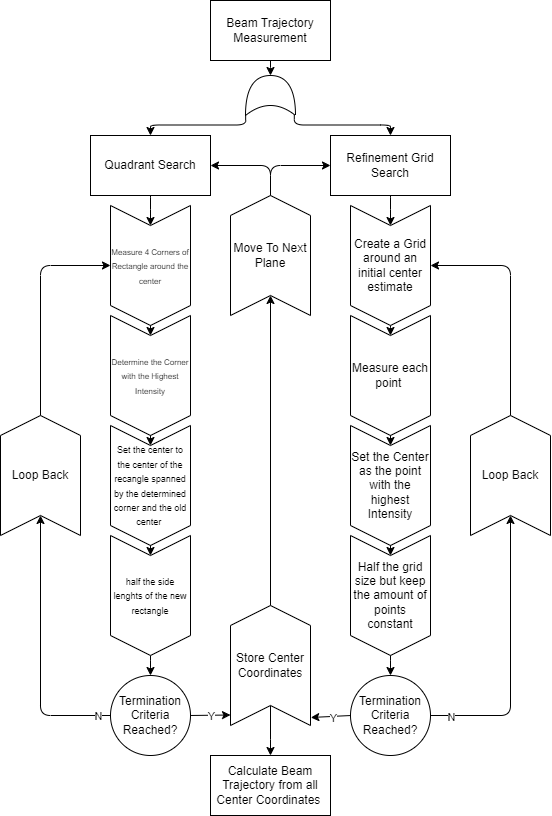

The diagram above was exported from draw.io. Its source (the exported page's mxGraphModel, read from the mxfile embedded in the PNG):
<mxGraphModel dx="2958" dy="1448" grid="1" gridSize="10" guides="1" tooltips="1" connect="1" arrows="1" fold="1" page="1" pageScale="1" pageWidth="850" pageHeight="1100" math="0" shadow="0">
  <root>
    <mxCell id="0" />
    <mxCell id="1" parent="0" />
    <mxCell id="2" style="edgeStyle=elbowEdgeStyle;elbow=vertical;html=1;" parent="1" source="3" target="61" edge="1">
      <mxGeometry relative="1" as="geometry" />
    </mxCell>
    <mxCell id="3" value="Beam Trajectory Measurement" style="rounded=0;whiteSpace=wrap;html=1;" parent="1" vertex="1">
      <mxGeometry x="-560" y="275" width="120" height="60" as="geometry" />
    </mxCell>
    <mxCell id="6" style="edgeStyle=elbowEdgeStyle;elbow=vertical;html=1;" parent="1" source="7" target="45" edge="1">
      <mxGeometry relative="1" as="geometry" />
    </mxCell>
    <mxCell id="7" value="Quadrant Search" style="rounded=0;whiteSpace=wrap;html=1;" parent="1" vertex="1">
      <mxGeometry x="-680" y="410" width="120" height="60" as="geometry" />
    </mxCell>
    <mxCell id="8" value="Refinement Grid Search" style="rounded=0;whiteSpace=wrap;html=1;" parent="1" vertex="1">
      <mxGeometry x="-440" y="410" width="120" height="60" as="geometry" />
    </mxCell>
    <mxCell id="9" style="edgeStyle=elbowEdgeStyle;elbow=vertical;html=1;" parent="1" source="50" target="27" edge="1">
      <mxGeometry relative="1" as="geometry" />
    </mxCell>
    <mxCell id="16" value="Calculate Beam Trajectory from all Center Coordinates&amp;nbsp;" style="rounded=0;whiteSpace=wrap;html=1;" parent="1" vertex="1">
      <mxGeometry x="-560" y="1030" width="120" height="60" as="geometry" />
    </mxCell>
    <mxCell id="17" style="edgeStyle=elbowEdgeStyle;elbow=vertical;html=1;exitX=0;exitY=0.5;exitDx=0;exitDy=0;" parent="1" source="19" target="16" edge="1">
      <mxGeometry relative="1" as="geometry">
        <mxPoint x="-500" y="1010" as="sourcePoint" />
      </mxGeometry>
    </mxCell>
    <mxCell id="18" value="" style="edgeStyle=elbowEdgeStyle;elbow=vertical;html=1;" parent="1" source="19" target="22" edge="1">
      <mxGeometry relative="1" as="geometry" />
    </mxCell>
    <mxCell id="19" value="Store Center Coordinates" style="shape=step;perimeter=stepPerimeter;whiteSpace=wrap;html=1;fixedSize=1;direction=north;" parent="1" vertex="1">
      <mxGeometry x="-540" y="880" width="80" height="120" as="geometry" />
    </mxCell>
    <mxCell id="20" style="edgeStyle=orthogonalEdgeStyle;elbow=vertical;html=1;entryX=1;entryY=0.5;entryDx=0;entryDy=0;exitX=1;exitY=0.5;exitDx=0;exitDy=0;" parent="1" source="22" target="7" edge="1">
      <mxGeometry relative="1" as="geometry" />
    </mxCell>
    <mxCell id="21" style="edgeStyle=orthogonalEdgeStyle;elbow=vertical;html=1;entryX=0;entryY=0.5;entryDx=0;entryDy=0;exitX=1;exitY=0.5;exitDx=0;exitDy=0;" parent="1" source="22" target="8" edge="1">
      <mxGeometry relative="1" as="geometry" />
    </mxCell>
    <mxCell id="22" value="Move To Next Plane" style="shape=step;perimeter=stepPerimeter;whiteSpace=wrap;html=1;fixedSize=1;direction=north;" parent="1" vertex="1">
      <mxGeometry x="-540" y="470" width="80" height="120" as="geometry" />
    </mxCell>
    <mxCell id="23" style="edgeStyle=elbowEdgeStyle;elbow=vertical;html=1;exitX=1;exitY=0.5;exitDx=0;exitDy=0;" parent="1" source="27" target="19" edge="1">
      <mxGeometry relative="1" as="geometry" />
    </mxCell>
    <mxCell id="24" value="Y" style="edgeLabel;html=1;align=center;verticalAlign=middle;resizable=0;points=[];" parent="23" vertex="1" connectable="0">
      <mxGeometry x="-0.0638" relative="1" as="geometry">
        <mxPoint as="offset" />
      </mxGeometry>
    </mxCell>
    <mxCell id="25" style="edgeStyle=orthogonalEdgeStyle;html=1;exitX=0;exitY=0.5;exitDx=0;exitDy=0;entryX=0;entryY=0.5;entryDx=0;entryDy=0;" parent="1" source="27" target="29" edge="1">
      <mxGeometry relative="1" as="geometry" />
    </mxCell>
    <mxCell id="26" value="N" style="edgeLabel;html=1;align=center;verticalAlign=middle;resizable=0;points=[];" parent="25" vertex="1" connectable="0">
      <mxGeometry x="-0.6959" y="-2" relative="1" as="geometry">
        <mxPoint x="27" y="2" as="offset" />
      </mxGeometry>
    </mxCell>
    <mxCell id="27" value="Termination Criteria Reached?" style="ellipse;whiteSpace=wrap;html=1;aspect=fixed;" parent="1" vertex="1">
      <mxGeometry x="-660" y="950" width="80" height="80" as="geometry" />
    </mxCell>
    <mxCell id="28" style="edgeStyle=orthogonalEdgeStyle;elbow=vertical;html=1;entryX=0.5;entryY=1;entryDx=0;entryDy=0;exitX=1;exitY=0.5;exitDx=0;exitDy=0;" parent="1" source="29" target="45" edge="1">
      <mxGeometry relative="1" as="geometry" />
    </mxCell>
    <mxCell id="29" value="Loop Back" style="shape=step;perimeter=stepPerimeter;whiteSpace=wrap;html=1;fixedSize=1;direction=north;" parent="1" vertex="1">
      <mxGeometry x="-770" y="690" width="80" height="120" as="geometry" />
    </mxCell>
    <mxCell id="34" style="edgeStyle=elbowEdgeStyle;elbow=vertical;html=1;" parent="1" source="8" target="39" edge="1">
      <mxGeometry relative="1" as="geometry" />
    </mxCell>
    <mxCell id="35" value="" style="group" parent="1" vertex="1" connectable="0">
      <mxGeometry x="-420" y="480" width="80" height="450" as="geometry" />
    </mxCell>
    <mxCell id="36" value="" style="edgeStyle=elbowEdgeStyle;elbow=vertical;html=1;" parent="35" source="37" target="41" edge="1">
      <mxGeometry relative="1" as="geometry" />
    </mxCell>
    <mxCell id="37" value="Measure each point&amp;nbsp;" style="shape=step;perimeter=stepPerimeter;whiteSpace=wrap;html=1;fixedSize=1;direction=south;" parent="35" vertex="1">
      <mxGeometry y="110" width="80" height="120" as="geometry" />
    </mxCell>
    <mxCell id="38" style="edgeStyle=elbowEdgeStyle;elbow=vertical;html=1;entryX=0;entryY=0.5;entryDx=0;entryDy=0;" parent="35" source="39" target="37" edge="1">
      <mxGeometry relative="1" as="geometry" />
    </mxCell>
    <mxCell id="39" value="Create a Grid&lt;br&gt;around an initial center estimate" style="shape=step;perimeter=stepPerimeter;whiteSpace=wrap;html=1;fixedSize=1;direction=south;" parent="35" vertex="1">
      <mxGeometry width="80" height="120" as="geometry" />
    </mxCell>
    <mxCell id="40" value="" style="edgeStyle=elbowEdgeStyle;elbow=vertical;html=1;" parent="35" source="41" target="42" edge="1">
      <mxGeometry relative="1" as="geometry" />
    </mxCell>
    <mxCell id="41" value="Set the Center as the point with the highest&lt;br&gt;Intensity" style="shape=step;perimeter=stepPerimeter;whiteSpace=wrap;html=1;fixedSize=1;direction=south;" parent="35" vertex="1">
      <mxGeometry y="220" width="80" height="120" as="geometry" />
    </mxCell>
    <mxCell id="42" value="Half the grid size but keep the amount of points constant" style="shape=step;perimeter=stepPerimeter;whiteSpace=wrap;html=1;fixedSize=1;direction=south;" parent="35" vertex="1">
      <mxGeometry y="330" width="80" height="120" as="geometry" />
    </mxCell>
    <mxCell id="43" value="" style="group" parent="1" vertex="1" connectable="0">
      <mxGeometry x="-660" y="480" width="80" height="450" as="geometry" />
    </mxCell>
    <mxCell id="44" value="" style="edgeStyle=elbowEdgeStyle;elbow=vertical;html=1;" parent="43" source="45" target="47" edge="1">
      <mxGeometry relative="1" as="geometry" />
    </mxCell>
    <mxCell id="45" value="&lt;font style=&quot;font-size: 8px;&quot;&gt;Measure 4 Corners of Rectangle around the center&lt;/font&gt;" style="shape=step;perimeter=stepPerimeter;whiteSpace=wrap;html=1;fixedSize=1;direction=south;" parent="43" vertex="1">
      <mxGeometry width="80" height="120" as="geometry" />
    </mxCell>
    <mxCell id="46" value="" style="edgeStyle=elbowEdgeStyle;elbow=vertical;html=1;" parent="43" source="47" target="49" edge="1">
      <mxGeometry relative="1" as="geometry" />
    </mxCell>
    <mxCell id="47" value="&lt;font style=&quot;font-size: 8px;&quot;&gt;Determine the Corner with the Highest Intensity&lt;/font&gt;" style="shape=step;perimeter=stepPerimeter;whiteSpace=wrap;html=1;fixedSize=1;direction=south;" parent="43" vertex="1">
      <mxGeometry y="110" width="80" height="120" as="geometry" />
    </mxCell>
    <mxCell id="48" value="" style="edgeStyle=elbowEdgeStyle;elbow=vertical;html=1;" parent="43" source="49" target="50" edge="1">
      <mxGeometry relative="1" as="geometry" />
    </mxCell>
    <mxCell id="49" value="&lt;font style=&quot;font-size: 9px;&quot;&gt;Set the center to the center of the recangle spanned by the determined corner and the old center&amp;nbsp;&lt;/font&gt;" style="shape=step;perimeter=stepPerimeter;whiteSpace=wrap;html=1;fixedSize=1;direction=south;" parent="43" vertex="1">
      <mxGeometry y="220" width="80" height="120" as="geometry" />
    </mxCell>
    <mxCell id="50" value="&lt;font style=&quot;font-size: 9px;&quot;&gt;half the side lenghts of the new rectangle&lt;/font&gt;" style="shape=step;perimeter=stepPerimeter;whiteSpace=wrap;html=1;fixedSize=1;direction=south;" parent="43" vertex="1">
      <mxGeometry y="330" width="80" height="120" as="geometry" />
    </mxCell>
    <mxCell id="51" style="edgeStyle=orthogonalEdgeStyle;elbow=vertical;html=1;entryX=0;entryY=0.5;entryDx=0;entryDy=0;" parent="1" source="53" target="58" edge="1">
      <mxGeometry relative="1" as="geometry" />
    </mxCell>
    <mxCell id="52" value="N" style="edgeLabel;html=1;align=center;verticalAlign=middle;resizable=0;points=[];" parent="51" vertex="1" connectable="0">
      <mxGeometry x="0.3616" y="-1" relative="1" as="geometry">
        <mxPoint x="-61" y="111" as="offset" />
      </mxGeometry>
    </mxCell>
    <mxCell id="53" value="Termination Criteria Reached?" style="ellipse;whiteSpace=wrap;html=1;aspect=fixed;" parent="1" vertex="1">
      <mxGeometry x="-420" y="950" width="80" height="80" as="geometry" />
    </mxCell>
    <mxCell id="54" style="edgeStyle=elbowEdgeStyle;elbow=vertical;html=1;" parent="1" source="42" target="53" edge="1">
      <mxGeometry relative="1" as="geometry" />
    </mxCell>
    <mxCell id="55" style="edgeStyle=elbowEdgeStyle;elbow=vertical;html=1;exitX=0;exitY=0.5;exitDx=0;exitDy=0;entryX=0.07;entryY=1.004;entryDx=0;entryDy=0;entryPerimeter=0;" parent="1" source="53" target="19" edge="1">
      <mxGeometry relative="1" as="geometry">
        <mxPoint x="-570" y="1000" as="sourcePoint" />
        <mxPoint x="-530" y="1000" as="targetPoint" />
      </mxGeometry>
    </mxCell>
    <mxCell id="56" value="Y" style="edgeLabel;html=1;align=center;verticalAlign=middle;resizable=0;points=[];" parent="55" vertex="1" connectable="0">
      <mxGeometry x="-0.0638" relative="1" as="geometry">
        <mxPoint as="offset" />
      </mxGeometry>
    </mxCell>
    <mxCell id="57" style="edgeStyle=orthogonalEdgeStyle;elbow=vertical;html=1;entryX=0.5;entryY=0;entryDx=0;entryDy=0;" parent="1" source="58" target="39" edge="1">
      <mxGeometry relative="1" as="geometry">
        <Array as="points">
          <mxPoint x="-260" y="540" />
        </Array>
      </mxGeometry>
    </mxCell>
    <mxCell id="58" value="Loop Back" style="shape=step;perimeter=stepPerimeter;whiteSpace=wrap;html=1;fixedSize=1;direction=north;" parent="1" vertex="1">
      <mxGeometry x="-300" y="690" width="80" height="120" as="geometry" />
    </mxCell>
    <mxCell id="59" style="edgeStyle=elbowEdgeStyle;elbow=vertical;html=1;exitX=0.032;exitY=0.976;exitDx=0;exitDy=0;exitPerimeter=0;" parent="1" source="61" target="8" edge="1">
      <mxGeometry relative="1" as="geometry" />
    </mxCell>
    <mxCell id="60" style="edgeStyle=elbowEdgeStyle;elbow=vertical;html=1;exitX=-0.014;exitY=0.003;exitDx=0;exitDy=0;exitPerimeter=0;" parent="1" source="61" target="7" edge="1">
      <mxGeometry relative="1" as="geometry" />
    </mxCell>
    <mxCell id="61" value="" style="shape=xor;whiteSpace=wrap;html=1;direction=north;" parent="1" vertex="1">
      <mxGeometry x="-525" y="350" width="50" height="40" as="geometry" />
    </mxCell>
  </root>
</mxGraphModel>